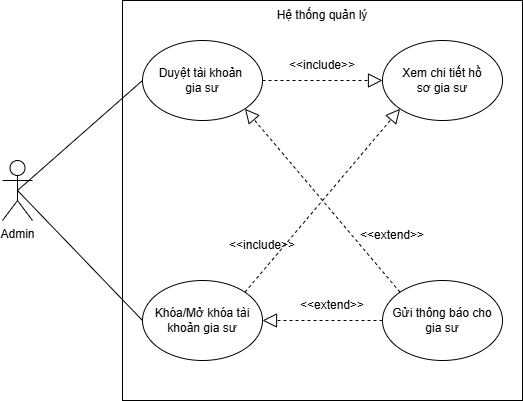

The diagram above was exported from draw.io. Its source (the exported page's mxGraphModel, read from the mxfile embedded in the PNG):
<mxGraphModel dx="895" dy="506" grid="1" gridSize="10" guides="1" tooltips="1" connect="1" arrows="1" fold="1" page="1" pageScale="1" pageWidth="1169" pageHeight="1654" math="0" shadow="0">
  <root>
    <mxCell id="0" />
    <mxCell id="1" parent="0" />
    <mxCell id="Ws5-02EUtu9u1jbd7D6d-1" parent="1" style="shape=umlActor;verticalLabelPosition=bottom;verticalAlign=top;html=1;outlineConnect=0;" value="Admin" vertex="1">
      <mxGeometry height="60" width="30" x="240" y="400" as="geometry" />
    </mxCell>
    <mxCell id="Ws5-02EUtu9u1jbd7D6d-2" parent="1" style="whiteSpace=wrap;html=1;aspect=fixed;rounded=0;strokeColor=light-dark(#000000,#FFFFFF);fillColor=light-dark(default, #faf5f5);fillStyle=dashed;" value="" vertex="1">
      <mxGeometry height="400" width="400" x="360" y="240" as="geometry" />
    </mxCell>
    <mxCell id="Ws5-02EUtu9u1jbd7D6d-3" parent="1" style="text;html=1;whiteSpace=wrap;strokeColor=none;fillColor=none;align=center;verticalAlign=middle;rounded=0;" value="Hệ thống quản lý" vertex="1">
      <mxGeometry height="30" width="190" x="465" y="240" as="geometry" />
    </mxCell>
    <mxCell id="Ws5-02EUtu9u1jbd7D6d-5" parent="1" style="ellipse;whiteSpace=wrap;html=1;" value="Duyệt tài khoản&amp;nbsp;&lt;div&gt;gia sư&lt;/div&gt;" vertex="1">
      <mxGeometry height="80" width="120" x="380" y="280" as="geometry" />
    </mxCell>
    <mxCell id="Ws5-02EUtu9u1jbd7D6d-15" edge="1" parent="1" source="Ws5-02EUtu9u1jbd7D6d-1" style="endArrow=none;html=1;rounded=0;exitX=0.5;exitY=0.5;exitDx=0;exitDy=0;exitPerimeter=0;entryX=0;entryY=0.5;entryDx=0;entryDy=0;" target="Ws5-02EUtu9u1jbd7D6d-5" value="">
      <mxGeometry height="50" relative="1" width="50" as="geometry">
        <mxPoint x="270" y="570" as="sourcePoint" />
        <mxPoint x="320" y="520" as="targetPoint" />
      </mxGeometry>
    </mxCell>
    <mxCell id="yQVmR5-JG31m6OQECDnx-1" parent="1" style="ellipse;whiteSpace=wrap;html=1;" value="Khóa/Mở khóa tài&lt;div&gt;khoản gia sư&lt;/div&gt;" vertex="1">
      <mxGeometry height="80" width="120" x="380" y="520" as="geometry" />
    </mxCell>
    <mxCell id="yQVmR5-JG31m6OQECDnx-2" parent="1" style="ellipse;whiteSpace=wrap;html=1;" value="Xem chi tiết hồ&lt;div&gt;sơ gia sư&lt;/div&gt;" vertex="1">
      <mxGeometry height="80" width="120" x="620" y="280" as="geometry" />
    </mxCell>
    <mxCell id="yQVmR5-JG31m6OQECDnx-5" parent="1" style="ellipse;whiteSpace=wrap;html=1;" value="Gửi thông báo cho&lt;div&gt;&lt;span style=&quot;background-color: transparent; color: light-dark(rgb(0, 0, 0), rgb(255, 255, 255));&quot;&gt;gia sư&lt;/span&gt;&lt;/div&gt;" vertex="1">
      <mxGeometry height="80" width="120" x="620" y="520" as="geometry" />
    </mxCell>
    <mxCell id="96CFE2kzoIuch88jr3w2-6" edge="1" parent="1" source="Ws5-02EUtu9u1jbd7D6d-5" style="endArrow=block;dashed=1;endFill=0;endSize=12;html=1;rounded=0;exitX=1;exitY=0.5;exitDx=0;exitDy=0;entryX=0;entryY=0.5;entryDx=0;entryDy=0;" target="yQVmR5-JG31m6OQECDnx-2" value="">
      <mxGeometry relative="1" width="160" as="geometry">
        <mxPoint x="480" y="460" as="sourcePoint" />
        <mxPoint x="640" y="460" as="targetPoint" />
      </mxGeometry>
    </mxCell>
    <mxCell id="96CFE2kzoIuch88jr3w2-8" parent="1" style="text;html=1;whiteSpace=wrap;strokeColor=none;fillColor=none;align=center;verticalAlign=middle;rounded=0;" value="&amp;lt;&amp;lt;include&amp;gt;&amp;gt;" vertex="1">
      <mxGeometry height="30" width="60" x="530" y="290" as="geometry" />
    </mxCell>
    <mxCell id="96CFE2kzoIuch88jr3w2-9" parent="1" style="text;html=1;whiteSpace=wrap;strokeColor=none;fillColor=none;align=center;verticalAlign=middle;rounded=0;" value="&amp;lt;&amp;lt;include&amp;gt;&amp;gt;" vertex="1">
      <mxGeometry height="30" width="60" x="470" y="470" as="geometry" />
    </mxCell>
    <mxCell id="96CFE2kzoIuch88jr3w2-10" edge="1" parent="1" source="yQVmR5-JG31m6OQECDnx-1" style="endArrow=block;dashed=1;endFill=0;endSize=12;html=1;rounded=0;exitX=1;exitY=0;exitDx=0;exitDy=0;entryX=0;entryY=1;entryDx=0;entryDy=0;" target="yQVmR5-JG31m6OQECDnx-2" value="">
      <mxGeometry relative="1" width="160" as="geometry">
        <mxPoint x="690" y="440" as="sourcePoint" />
        <mxPoint x="868" y="592" as="targetPoint" />
      </mxGeometry>
    </mxCell>
    <mxCell id="96CFE2kzoIuch88jr3w2-12" edge="1" parent="1" source="Ws5-02EUtu9u1jbd7D6d-1" style="endArrow=none;html=1;rounded=0;entryX=0;entryY=0.5;entryDx=0;entryDy=0;exitX=0.5;exitY=0.5;exitDx=0;exitDy=0;exitPerimeter=0;" target="yQVmR5-JG31m6OQECDnx-1" value="">
      <mxGeometry height="50" relative="1" width="50" as="geometry">
        <mxPoint x="530" y="440" as="sourcePoint" />
        <mxPoint x="580" y="390" as="targetPoint" />
      </mxGeometry>
    </mxCell>
    <mxCell id="96CFE2kzoIuch88jr3w2-14" edge="1" parent="1" source="yQVmR5-JG31m6OQECDnx-5" style="endArrow=block;dashed=1;endFill=0;endSize=12;html=1;rounded=0;exitX=0;exitY=0;exitDx=0;exitDy=0;entryX=1;entryY=1;entryDx=0;entryDy=0;" target="Ws5-02EUtu9u1jbd7D6d-5" value="">
      <mxGeometry relative="1" width="160" as="geometry">
        <mxPoint x="470" y="410" as="sourcePoint" />
        <mxPoint x="920" y="490" as="targetPoint" />
      </mxGeometry>
    </mxCell>
    <mxCell id="96CFE2kzoIuch88jr3w2-15" edge="1" parent="1" source="yQVmR5-JG31m6OQECDnx-5" style="endArrow=block;dashed=1;endFill=0;endSize=12;html=1;rounded=0;entryX=1;entryY=0.5;entryDx=0;entryDy=0;exitX=0;exitY=0.5;exitDx=0;exitDy=0;" target="yQVmR5-JG31m6OQECDnx-1" value="">
      <mxGeometry relative="1" width="160" as="geometry">
        <mxPoint x="880" y="630" as="sourcePoint" />
        <mxPoint x="870" y="490" as="targetPoint" />
      </mxGeometry>
    </mxCell>
    <mxCell id="96CFE2kzoIuch88jr3w2-17" parent="1" style="text;html=1;whiteSpace=wrap;strokeColor=none;fillColor=none;align=center;verticalAlign=middle;rounded=0;" value="&amp;lt;&amp;lt;extend&amp;gt;&amp;gt;" vertex="1">
      <mxGeometry height="30" width="60" x="540" y="530" as="geometry" />
    </mxCell>
    <mxCell id="96CFE2kzoIuch88jr3w2-18" parent="1" style="text;html=1;whiteSpace=wrap;strokeColor=none;fillColor=none;align=center;verticalAlign=middle;rounded=0;" value="&amp;lt;&amp;lt;extend&amp;gt;&amp;gt;" vertex="1">
      <mxGeometry height="30" width="60" x="600" y="460" as="geometry" />
    </mxCell>
  </root>
</mxGraphModel>